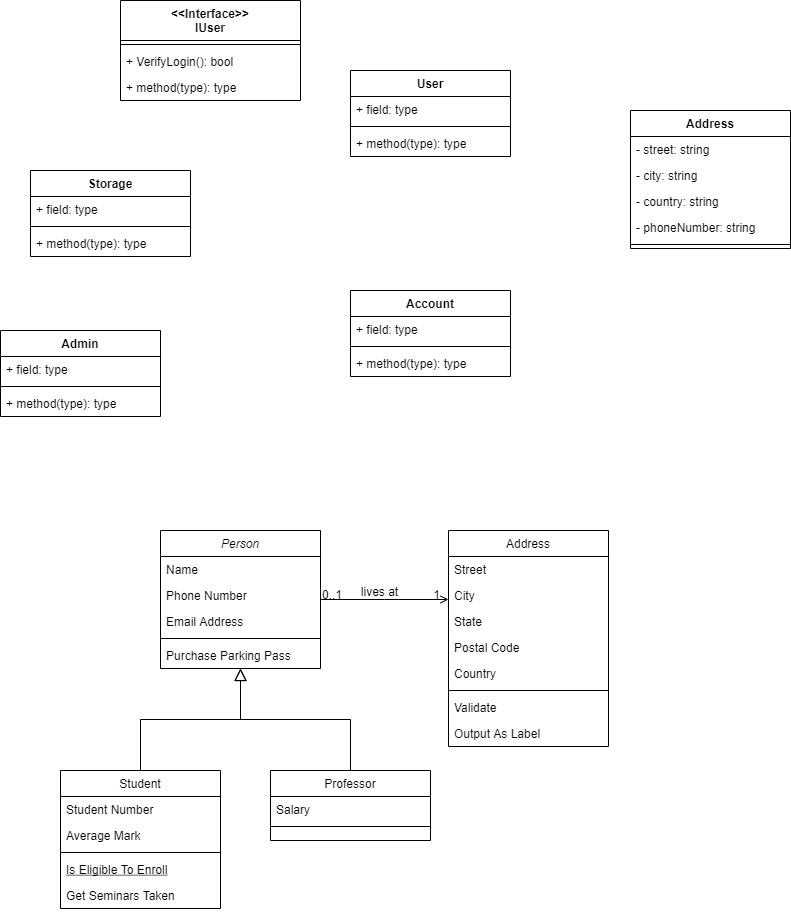

The diagram above was exported from draw.io. Its source (the exported page's mxGraphModel, read from the mxfile embedded in the PNG):
<mxGraphModel dx="1038" dy="539" grid="1" gridSize="10" guides="1" tooltips="1" connect="1" arrows="1" fold="1" page="1" pageScale="1" pageWidth="1654" pageHeight="2336" math="0" shadow="0">
  <root>
    <mxCell id="WIyWlLk6GJQsqaUBKTNV-0" />
    <mxCell id="WIyWlLk6GJQsqaUBKTNV-1" parent="WIyWlLk6GJQsqaUBKTNV-0" />
    <mxCell id="zkfFHV4jXpPFQw0GAbJ--0" value="Person" style="swimlane;fontStyle=2;align=center;verticalAlign=top;childLayout=stackLayout;horizontal=1;startSize=26;horizontalStack=0;resizeParent=1;resizeLast=0;collapsible=1;marginBottom=0;rounded=0;shadow=0;strokeWidth=1;" parent="WIyWlLk6GJQsqaUBKTNV-1" vertex="1">
      <mxGeometry x="190" y="570" width="160" height="138" as="geometry">
        <mxRectangle x="220" y="120" width="160" height="26" as="alternateBounds" />
      </mxGeometry>
    </mxCell>
    <mxCell id="zkfFHV4jXpPFQw0GAbJ--1" value="Name" style="text;align=left;verticalAlign=top;spacingLeft=4;spacingRight=4;overflow=hidden;rotatable=0;points=[[0,0.5],[1,0.5]];portConstraint=eastwest;" parent="zkfFHV4jXpPFQw0GAbJ--0" vertex="1">
      <mxGeometry y="26" width="160" height="26" as="geometry" />
    </mxCell>
    <mxCell id="zkfFHV4jXpPFQw0GAbJ--2" value="Phone Number" style="text;align=left;verticalAlign=top;spacingLeft=4;spacingRight=4;overflow=hidden;rotatable=0;points=[[0,0.5],[1,0.5]];portConstraint=eastwest;rounded=0;shadow=0;html=0;" parent="zkfFHV4jXpPFQw0GAbJ--0" vertex="1">
      <mxGeometry y="52" width="160" height="26" as="geometry" />
    </mxCell>
    <mxCell id="zkfFHV4jXpPFQw0GAbJ--3" value="Email Address" style="text;align=left;verticalAlign=top;spacingLeft=4;spacingRight=4;overflow=hidden;rotatable=0;points=[[0,0.5],[1,0.5]];portConstraint=eastwest;rounded=0;shadow=0;html=0;" parent="zkfFHV4jXpPFQw0GAbJ--0" vertex="1">
      <mxGeometry y="78" width="160" height="26" as="geometry" />
    </mxCell>
    <mxCell id="zkfFHV4jXpPFQw0GAbJ--4" value="" style="line;html=1;strokeWidth=1;align=left;verticalAlign=middle;spacingTop=-1;spacingLeft=3;spacingRight=3;rotatable=0;labelPosition=right;points=[];portConstraint=eastwest;" parent="zkfFHV4jXpPFQw0GAbJ--0" vertex="1">
      <mxGeometry y="104" width="160" height="8" as="geometry" />
    </mxCell>
    <mxCell id="zkfFHV4jXpPFQw0GAbJ--5" value="Purchase Parking Pass" style="text;align=left;verticalAlign=top;spacingLeft=4;spacingRight=4;overflow=hidden;rotatable=0;points=[[0,0.5],[1,0.5]];portConstraint=eastwest;" parent="zkfFHV4jXpPFQw0GAbJ--0" vertex="1">
      <mxGeometry y="112" width="160" height="26" as="geometry" />
    </mxCell>
    <mxCell id="zkfFHV4jXpPFQw0GAbJ--6" value="Student" style="swimlane;fontStyle=0;align=center;verticalAlign=top;childLayout=stackLayout;horizontal=1;startSize=26;horizontalStack=0;resizeParent=1;resizeLast=0;collapsible=1;marginBottom=0;rounded=0;shadow=0;strokeWidth=1;" parent="WIyWlLk6GJQsqaUBKTNV-1" vertex="1">
      <mxGeometry x="90" y="810" width="160" height="138" as="geometry">
        <mxRectangle x="130" y="380" width="160" height="26" as="alternateBounds" />
      </mxGeometry>
    </mxCell>
    <mxCell id="zkfFHV4jXpPFQw0GAbJ--7" value="Student Number" style="text;align=left;verticalAlign=top;spacingLeft=4;spacingRight=4;overflow=hidden;rotatable=0;points=[[0,0.5],[1,0.5]];portConstraint=eastwest;" parent="zkfFHV4jXpPFQw0GAbJ--6" vertex="1">
      <mxGeometry y="26" width="160" height="26" as="geometry" />
    </mxCell>
    <mxCell id="zkfFHV4jXpPFQw0GAbJ--8" value="Average Mark" style="text;align=left;verticalAlign=top;spacingLeft=4;spacingRight=4;overflow=hidden;rotatable=0;points=[[0,0.5],[1,0.5]];portConstraint=eastwest;rounded=0;shadow=0;html=0;" parent="zkfFHV4jXpPFQw0GAbJ--6" vertex="1">
      <mxGeometry y="52" width="160" height="26" as="geometry" />
    </mxCell>
    <mxCell id="zkfFHV4jXpPFQw0GAbJ--9" value="" style="line;html=1;strokeWidth=1;align=left;verticalAlign=middle;spacingTop=-1;spacingLeft=3;spacingRight=3;rotatable=0;labelPosition=right;points=[];portConstraint=eastwest;" parent="zkfFHV4jXpPFQw0GAbJ--6" vertex="1">
      <mxGeometry y="78" width="160" height="8" as="geometry" />
    </mxCell>
    <mxCell id="zkfFHV4jXpPFQw0GAbJ--10" value="Is Eligible To Enroll" style="text;align=left;verticalAlign=top;spacingLeft=4;spacingRight=4;overflow=hidden;rotatable=0;points=[[0,0.5],[1,0.5]];portConstraint=eastwest;fontStyle=4" parent="zkfFHV4jXpPFQw0GAbJ--6" vertex="1">
      <mxGeometry y="86" width="160" height="26" as="geometry" />
    </mxCell>
    <mxCell id="zkfFHV4jXpPFQw0GAbJ--11" value="Get Seminars Taken" style="text;align=left;verticalAlign=top;spacingLeft=4;spacingRight=4;overflow=hidden;rotatable=0;points=[[0,0.5],[1,0.5]];portConstraint=eastwest;" parent="zkfFHV4jXpPFQw0GAbJ--6" vertex="1">
      <mxGeometry y="112" width="160" height="26" as="geometry" />
    </mxCell>
    <mxCell id="zkfFHV4jXpPFQw0GAbJ--12" value="" style="endArrow=block;endSize=10;endFill=0;shadow=0;strokeWidth=1;rounded=0;edgeStyle=elbowEdgeStyle;elbow=vertical;" parent="WIyWlLk6GJQsqaUBKTNV-1" source="zkfFHV4jXpPFQw0GAbJ--6" target="zkfFHV4jXpPFQw0GAbJ--0" edge="1">
      <mxGeometry width="160" relative="1" as="geometry">
        <mxPoint x="100" y="103" as="sourcePoint" />
        <mxPoint x="100" y="103" as="targetPoint" />
      </mxGeometry>
    </mxCell>
    <mxCell id="zkfFHV4jXpPFQw0GAbJ--13" value="Professor" style="swimlane;fontStyle=0;align=center;verticalAlign=top;childLayout=stackLayout;horizontal=1;startSize=26;horizontalStack=0;resizeParent=1;resizeLast=0;collapsible=1;marginBottom=0;rounded=0;shadow=0;strokeWidth=1;" parent="WIyWlLk6GJQsqaUBKTNV-1" vertex="1">
      <mxGeometry x="300" y="810" width="160" height="70" as="geometry">
        <mxRectangle x="340" y="380" width="170" height="26" as="alternateBounds" />
      </mxGeometry>
    </mxCell>
    <mxCell id="zkfFHV4jXpPFQw0GAbJ--14" value="Salary" style="text;align=left;verticalAlign=top;spacingLeft=4;spacingRight=4;overflow=hidden;rotatable=0;points=[[0,0.5],[1,0.5]];portConstraint=eastwest;" parent="zkfFHV4jXpPFQw0GAbJ--13" vertex="1">
      <mxGeometry y="26" width="160" height="26" as="geometry" />
    </mxCell>
    <mxCell id="zkfFHV4jXpPFQw0GAbJ--15" value="" style="line;html=1;strokeWidth=1;align=left;verticalAlign=middle;spacingTop=-1;spacingLeft=3;spacingRight=3;rotatable=0;labelPosition=right;points=[];portConstraint=eastwest;" parent="zkfFHV4jXpPFQw0GAbJ--13" vertex="1">
      <mxGeometry y="52" width="160" height="8" as="geometry" />
    </mxCell>
    <mxCell id="zkfFHV4jXpPFQw0GAbJ--16" value="" style="endArrow=block;endSize=10;endFill=0;shadow=0;strokeWidth=1;rounded=0;edgeStyle=elbowEdgeStyle;elbow=vertical;" parent="WIyWlLk6GJQsqaUBKTNV-1" source="zkfFHV4jXpPFQw0GAbJ--13" target="zkfFHV4jXpPFQw0GAbJ--0" edge="1">
      <mxGeometry width="160" relative="1" as="geometry">
        <mxPoint x="110" y="273" as="sourcePoint" />
        <mxPoint x="210" y="171" as="targetPoint" />
      </mxGeometry>
    </mxCell>
    <mxCell id="zkfFHV4jXpPFQw0GAbJ--17" value="Address" style="swimlane;fontStyle=0;align=center;verticalAlign=top;childLayout=stackLayout;horizontal=1;startSize=26;horizontalStack=0;resizeParent=1;resizeLast=0;collapsible=1;marginBottom=0;rounded=0;shadow=0;strokeWidth=1;" parent="WIyWlLk6GJQsqaUBKTNV-1" vertex="1">
      <mxGeometry x="478" y="570" width="160" height="216" as="geometry">
        <mxRectangle x="550" y="140" width="160" height="26" as="alternateBounds" />
      </mxGeometry>
    </mxCell>
    <mxCell id="zkfFHV4jXpPFQw0GAbJ--18" value="Street" style="text;align=left;verticalAlign=top;spacingLeft=4;spacingRight=4;overflow=hidden;rotatable=0;points=[[0,0.5],[1,0.5]];portConstraint=eastwest;" parent="zkfFHV4jXpPFQw0GAbJ--17" vertex="1">
      <mxGeometry y="26" width="160" height="26" as="geometry" />
    </mxCell>
    <mxCell id="zkfFHV4jXpPFQw0GAbJ--19" value="City" style="text;align=left;verticalAlign=top;spacingLeft=4;spacingRight=4;overflow=hidden;rotatable=0;points=[[0,0.5],[1,0.5]];portConstraint=eastwest;rounded=0;shadow=0;html=0;" parent="zkfFHV4jXpPFQw0GAbJ--17" vertex="1">
      <mxGeometry y="52" width="160" height="26" as="geometry" />
    </mxCell>
    <mxCell id="zkfFHV4jXpPFQw0GAbJ--20" value="State" style="text;align=left;verticalAlign=top;spacingLeft=4;spacingRight=4;overflow=hidden;rotatable=0;points=[[0,0.5],[1,0.5]];portConstraint=eastwest;rounded=0;shadow=0;html=0;" parent="zkfFHV4jXpPFQw0GAbJ--17" vertex="1">
      <mxGeometry y="78" width="160" height="26" as="geometry" />
    </mxCell>
    <mxCell id="zkfFHV4jXpPFQw0GAbJ--21" value="Postal Code" style="text;align=left;verticalAlign=top;spacingLeft=4;spacingRight=4;overflow=hidden;rotatable=0;points=[[0,0.5],[1,0.5]];portConstraint=eastwest;rounded=0;shadow=0;html=0;" parent="zkfFHV4jXpPFQw0GAbJ--17" vertex="1">
      <mxGeometry y="104" width="160" height="26" as="geometry" />
    </mxCell>
    <mxCell id="zkfFHV4jXpPFQw0GAbJ--22" value="Country" style="text;align=left;verticalAlign=top;spacingLeft=4;spacingRight=4;overflow=hidden;rotatable=0;points=[[0,0.5],[1,0.5]];portConstraint=eastwest;rounded=0;shadow=0;html=0;" parent="zkfFHV4jXpPFQw0GAbJ--17" vertex="1">
      <mxGeometry y="130" width="160" height="26" as="geometry" />
    </mxCell>
    <mxCell id="zkfFHV4jXpPFQw0GAbJ--23" value="" style="line;html=1;strokeWidth=1;align=left;verticalAlign=middle;spacingTop=-1;spacingLeft=3;spacingRight=3;rotatable=0;labelPosition=right;points=[];portConstraint=eastwest;" parent="zkfFHV4jXpPFQw0GAbJ--17" vertex="1">
      <mxGeometry y="156" width="160" height="8" as="geometry" />
    </mxCell>
    <mxCell id="zkfFHV4jXpPFQw0GAbJ--24" value="Validate" style="text;align=left;verticalAlign=top;spacingLeft=4;spacingRight=4;overflow=hidden;rotatable=0;points=[[0,0.5],[1,0.5]];portConstraint=eastwest;" parent="zkfFHV4jXpPFQw0GAbJ--17" vertex="1">
      <mxGeometry y="164" width="160" height="26" as="geometry" />
    </mxCell>
    <mxCell id="zkfFHV4jXpPFQw0GAbJ--25" value="Output As Label" style="text;align=left;verticalAlign=top;spacingLeft=4;spacingRight=4;overflow=hidden;rotatable=0;points=[[0,0.5],[1,0.5]];portConstraint=eastwest;" parent="zkfFHV4jXpPFQw0GAbJ--17" vertex="1">
      <mxGeometry y="190" width="160" height="26" as="geometry" />
    </mxCell>
    <mxCell id="zkfFHV4jXpPFQw0GAbJ--26" value="" style="endArrow=open;shadow=0;strokeWidth=1;rounded=0;endFill=1;edgeStyle=elbowEdgeStyle;elbow=vertical;" parent="WIyWlLk6GJQsqaUBKTNV-1" source="zkfFHV4jXpPFQw0GAbJ--0" target="zkfFHV4jXpPFQw0GAbJ--17" edge="1">
      <mxGeometry x="0.5" y="41" relative="1" as="geometry">
        <mxPoint x="280" y="92" as="sourcePoint" />
        <mxPoint x="440" y="92" as="targetPoint" />
        <mxPoint x="-40" y="32" as="offset" />
      </mxGeometry>
    </mxCell>
    <mxCell id="zkfFHV4jXpPFQw0GAbJ--27" value="0..1" style="resizable=0;align=left;verticalAlign=bottom;labelBackgroundColor=none;fontSize=12;" parent="zkfFHV4jXpPFQw0GAbJ--26" connectable="0" vertex="1">
      <mxGeometry x="-1" relative="1" as="geometry">
        <mxPoint y="4" as="offset" />
      </mxGeometry>
    </mxCell>
    <mxCell id="zkfFHV4jXpPFQw0GAbJ--28" value="1" style="resizable=0;align=right;verticalAlign=bottom;labelBackgroundColor=none;fontSize=12;" parent="zkfFHV4jXpPFQw0GAbJ--26" connectable="0" vertex="1">
      <mxGeometry x="1" relative="1" as="geometry">
        <mxPoint x="-7" y="4" as="offset" />
      </mxGeometry>
    </mxCell>
    <mxCell id="zkfFHV4jXpPFQw0GAbJ--29" value="lives at" style="text;html=1;resizable=0;points=[];;align=center;verticalAlign=middle;labelBackgroundColor=none;rounded=0;shadow=0;strokeWidth=1;fontSize=12;" parent="zkfFHV4jXpPFQw0GAbJ--26" vertex="1" connectable="0">
      <mxGeometry x="0.5" y="49" relative="1" as="geometry">
        <mxPoint x="-38" y="40" as="offset" />
      </mxGeometry>
    </mxCell>
    <mxCell id="3VXyb2NYxTjPZW44UBJC-10" value="&lt;&lt;Interface&gt;&gt;&#10;IUser" style="swimlane;fontStyle=1;align=center;verticalAlign=top;childLayout=stackLayout;horizontal=1;startSize=40;horizontalStack=0;resizeParent=1;resizeParentMax=0;resizeLast=0;collapsible=1;marginBottom=0;" vertex="1" parent="WIyWlLk6GJQsqaUBKTNV-1">
      <mxGeometry x="150" y="40" width="180" height="100" as="geometry">
        <mxRectangle x="320" y="110" width="110" height="40" as="alternateBounds" />
      </mxGeometry>
    </mxCell>
    <mxCell id="3VXyb2NYxTjPZW44UBJC-12" value="" style="line;strokeWidth=1;fillColor=none;align=left;verticalAlign=middle;spacingTop=-1;spacingLeft=3;spacingRight=3;rotatable=0;labelPosition=right;points=[];portConstraint=eastwest;" vertex="1" parent="3VXyb2NYxTjPZW44UBJC-10">
      <mxGeometry y="40" width="180" height="8" as="geometry" />
    </mxCell>
    <mxCell id="3VXyb2NYxTjPZW44UBJC-13" value="+ VerifyLogin(): bool" style="text;strokeColor=none;fillColor=none;align=left;verticalAlign=top;spacingLeft=4;spacingRight=4;overflow=hidden;rotatable=0;points=[[0,0.5],[1,0.5]];portConstraint=eastwest;" vertex="1" parent="3VXyb2NYxTjPZW44UBJC-10">
      <mxGeometry y="48" width="180" height="26" as="geometry" />
    </mxCell>
    <mxCell id="3VXyb2NYxTjPZW44UBJC-17" value="+ method(type): type" style="text;strokeColor=none;fillColor=none;align=left;verticalAlign=top;spacingLeft=4;spacingRight=4;overflow=hidden;rotatable=0;points=[[0,0.5],[1,0.5]];portConstraint=eastwest;" vertex="1" parent="3VXyb2NYxTjPZW44UBJC-10">
      <mxGeometry y="74" width="180" height="26" as="geometry" />
    </mxCell>
    <mxCell id="3VXyb2NYxTjPZW44UBJC-18" value="Storage" style="swimlane;fontStyle=1;align=center;verticalAlign=top;childLayout=stackLayout;horizontal=1;startSize=26;horizontalStack=0;resizeParent=1;resizeParentMax=0;resizeLast=0;collapsible=1;marginBottom=0;" vertex="1" parent="WIyWlLk6GJQsqaUBKTNV-1">
      <mxGeometry x="60" y="210" width="160" height="86" as="geometry" />
    </mxCell>
    <mxCell id="3VXyb2NYxTjPZW44UBJC-19" value="+ field: type" style="text;strokeColor=none;fillColor=none;align=left;verticalAlign=top;spacingLeft=4;spacingRight=4;overflow=hidden;rotatable=0;points=[[0,0.5],[1,0.5]];portConstraint=eastwest;" vertex="1" parent="3VXyb2NYxTjPZW44UBJC-18">
      <mxGeometry y="26" width="160" height="26" as="geometry" />
    </mxCell>
    <mxCell id="3VXyb2NYxTjPZW44UBJC-20" value="" style="line;strokeWidth=1;fillColor=none;align=left;verticalAlign=middle;spacingTop=-1;spacingLeft=3;spacingRight=3;rotatable=0;labelPosition=right;points=[];portConstraint=eastwest;" vertex="1" parent="3VXyb2NYxTjPZW44UBJC-18">
      <mxGeometry y="52" width="160" height="8" as="geometry" />
    </mxCell>
    <mxCell id="3VXyb2NYxTjPZW44UBJC-21" value="+ method(type): type" style="text;strokeColor=none;fillColor=none;align=left;verticalAlign=top;spacingLeft=4;spacingRight=4;overflow=hidden;rotatable=0;points=[[0,0.5],[1,0.5]];portConstraint=eastwest;" vertex="1" parent="3VXyb2NYxTjPZW44UBJC-18">
      <mxGeometry y="60" width="160" height="26" as="geometry" />
    </mxCell>
    <mxCell id="3VXyb2NYxTjPZW44UBJC-22" value="Admin" style="swimlane;fontStyle=1;align=center;verticalAlign=top;childLayout=stackLayout;horizontal=1;startSize=26;horizontalStack=0;resizeParent=1;resizeParentMax=0;resizeLast=0;collapsible=1;marginBottom=0;" vertex="1" parent="WIyWlLk6GJQsqaUBKTNV-1">
      <mxGeometry x="30" y="370" width="160" height="86" as="geometry" />
    </mxCell>
    <mxCell id="3VXyb2NYxTjPZW44UBJC-23" value="+ field: type" style="text;strokeColor=none;fillColor=none;align=left;verticalAlign=top;spacingLeft=4;spacingRight=4;overflow=hidden;rotatable=0;points=[[0,0.5],[1,0.5]];portConstraint=eastwest;" vertex="1" parent="3VXyb2NYxTjPZW44UBJC-22">
      <mxGeometry y="26" width="160" height="26" as="geometry" />
    </mxCell>
    <mxCell id="3VXyb2NYxTjPZW44UBJC-24" value="" style="line;strokeWidth=1;fillColor=none;align=left;verticalAlign=middle;spacingTop=-1;spacingLeft=3;spacingRight=3;rotatable=0;labelPosition=right;points=[];portConstraint=eastwest;" vertex="1" parent="3VXyb2NYxTjPZW44UBJC-22">
      <mxGeometry y="52" width="160" height="8" as="geometry" />
    </mxCell>
    <mxCell id="3VXyb2NYxTjPZW44UBJC-25" value="+ method(type): type" style="text;strokeColor=none;fillColor=none;align=left;verticalAlign=top;spacingLeft=4;spacingRight=4;overflow=hidden;rotatable=0;points=[[0,0.5],[1,0.5]];portConstraint=eastwest;" vertex="1" parent="3VXyb2NYxTjPZW44UBJC-22">
      <mxGeometry y="60" width="160" height="26" as="geometry" />
    </mxCell>
    <mxCell id="3VXyb2NYxTjPZW44UBJC-26" value="User" style="swimlane;fontStyle=1;align=center;verticalAlign=top;childLayout=stackLayout;horizontal=1;startSize=26;horizontalStack=0;resizeParent=1;resizeParentMax=0;resizeLast=0;collapsible=1;marginBottom=0;" vertex="1" parent="WIyWlLk6GJQsqaUBKTNV-1">
      <mxGeometry x="380" y="110" width="160" height="86" as="geometry" />
    </mxCell>
    <mxCell id="3VXyb2NYxTjPZW44UBJC-27" value="+ field: type" style="text;strokeColor=none;fillColor=none;align=left;verticalAlign=top;spacingLeft=4;spacingRight=4;overflow=hidden;rotatable=0;points=[[0,0.5],[1,0.5]];portConstraint=eastwest;" vertex="1" parent="3VXyb2NYxTjPZW44UBJC-26">
      <mxGeometry y="26" width="160" height="26" as="geometry" />
    </mxCell>
    <mxCell id="3VXyb2NYxTjPZW44UBJC-28" value="" style="line;strokeWidth=1;fillColor=none;align=left;verticalAlign=middle;spacingTop=-1;spacingLeft=3;spacingRight=3;rotatable=0;labelPosition=right;points=[];portConstraint=eastwest;" vertex="1" parent="3VXyb2NYxTjPZW44UBJC-26">
      <mxGeometry y="52" width="160" height="8" as="geometry" />
    </mxCell>
    <mxCell id="3VXyb2NYxTjPZW44UBJC-29" value="+ method(type): type" style="text;strokeColor=none;fillColor=none;align=left;verticalAlign=top;spacingLeft=4;spacingRight=4;overflow=hidden;rotatable=0;points=[[0,0.5],[1,0.5]];portConstraint=eastwest;" vertex="1" parent="3VXyb2NYxTjPZW44UBJC-26">
      <mxGeometry y="60" width="160" height="26" as="geometry" />
    </mxCell>
    <mxCell id="3VXyb2NYxTjPZW44UBJC-30" value="Address" style="swimlane;fontStyle=1;align=center;verticalAlign=top;childLayout=stackLayout;horizontal=1;startSize=26;horizontalStack=0;resizeParent=1;resizeParentMax=0;resizeLast=0;collapsible=1;marginBottom=0;" vertex="1" parent="WIyWlLk6GJQsqaUBKTNV-1">
      <mxGeometry x="660" y="150" width="160" height="138" as="geometry" />
    </mxCell>
    <mxCell id="3VXyb2NYxTjPZW44UBJC-31" value="- street: string" style="text;strokeColor=none;fillColor=none;align=left;verticalAlign=top;spacingLeft=4;spacingRight=4;overflow=hidden;rotatable=0;points=[[0,0.5],[1,0.5]];portConstraint=eastwest;" vertex="1" parent="3VXyb2NYxTjPZW44UBJC-30">
      <mxGeometry y="26" width="160" height="26" as="geometry" />
    </mxCell>
    <mxCell id="3VXyb2NYxTjPZW44UBJC-38" value="- city: string" style="text;strokeColor=none;fillColor=none;align=left;verticalAlign=top;spacingLeft=4;spacingRight=4;overflow=hidden;rotatable=0;points=[[0,0.5],[1,0.5]];portConstraint=eastwest;" vertex="1" parent="3VXyb2NYxTjPZW44UBJC-30">
      <mxGeometry y="52" width="160" height="26" as="geometry" />
    </mxCell>
    <mxCell id="3VXyb2NYxTjPZW44UBJC-40" value="- country: string" style="text;strokeColor=none;fillColor=none;align=left;verticalAlign=top;spacingLeft=4;spacingRight=4;overflow=hidden;rotatable=0;points=[[0,0.5],[1,0.5]];portConstraint=eastwest;" vertex="1" parent="3VXyb2NYxTjPZW44UBJC-30">
      <mxGeometry y="78" width="160" height="26" as="geometry" />
    </mxCell>
    <mxCell id="3VXyb2NYxTjPZW44UBJC-39" value="- phoneNumber: string" style="text;strokeColor=none;fillColor=none;align=left;verticalAlign=top;spacingLeft=4;spacingRight=4;overflow=hidden;rotatable=0;points=[[0,0.5],[1,0.5]];portConstraint=eastwest;" vertex="1" parent="3VXyb2NYxTjPZW44UBJC-30">
      <mxGeometry y="104" width="160" height="26" as="geometry" />
    </mxCell>
    <mxCell id="3VXyb2NYxTjPZW44UBJC-32" value="" style="line;strokeWidth=1;fillColor=none;align=left;verticalAlign=middle;spacingTop=-1;spacingLeft=3;spacingRight=3;rotatable=0;labelPosition=right;points=[];portConstraint=eastwest;" vertex="1" parent="3VXyb2NYxTjPZW44UBJC-30">
      <mxGeometry y="130" width="160" height="8" as="geometry" />
    </mxCell>
    <mxCell id="3VXyb2NYxTjPZW44UBJC-34" value="Account" style="swimlane;fontStyle=1;align=center;verticalAlign=top;childLayout=stackLayout;horizontal=1;startSize=26;horizontalStack=0;resizeParent=1;resizeParentMax=0;resizeLast=0;collapsible=1;marginBottom=0;" vertex="1" parent="WIyWlLk6GJQsqaUBKTNV-1">
      <mxGeometry x="380" y="330" width="160" height="86" as="geometry" />
    </mxCell>
    <mxCell id="3VXyb2NYxTjPZW44UBJC-35" value="+ field: type" style="text;strokeColor=none;fillColor=none;align=left;verticalAlign=top;spacingLeft=4;spacingRight=4;overflow=hidden;rotatable=0;points=[[0,0.5],[1,0.5]];portConstraint=eastwest;" vertex="1" parent="3VXyb2NYxTjPZW44UBJC-34">
      <mxGeometry y="26" width="160" height="26" as="geometry" />
    </mxCell>
    <mxCell id="3VXyb2NYxTjPZW44UBJC-36" value="" style="line;strokeWidth=1;fillColor=none;align=left;verticalAlign=middle;spacingTop=-1;spacingLeft=3;spacingRight=3;rotatable=0;labelPosition=right;points=[];portConstraint=eastwest;" vertex="1" parent="3VXyb2NYxTjPZW44UBJC-34">
      <mxGeometry y="52" width="160" height="8" as="geometry" />
    </mxCell>
    <mxCell id="3VXyb2NYxTjPZW44UBJC-37" value="+ method(type): type" style="text;strokeColor=none;fillColor=none;align=left;verticalAlign=top;spacingLeft=4;spacingRight=4;overflow=hidden;rotatable=0;points=[[0,0.5],[1,0.5]];portConstraint=eastwest;" vertex="1" parent="3VXyb2NYxTjPZW44UBJC-34">
      <mxGeometry y="60" width="160" height="26" as="geometry" />
    </mxCell>
  </root>
</mxGraphModel>